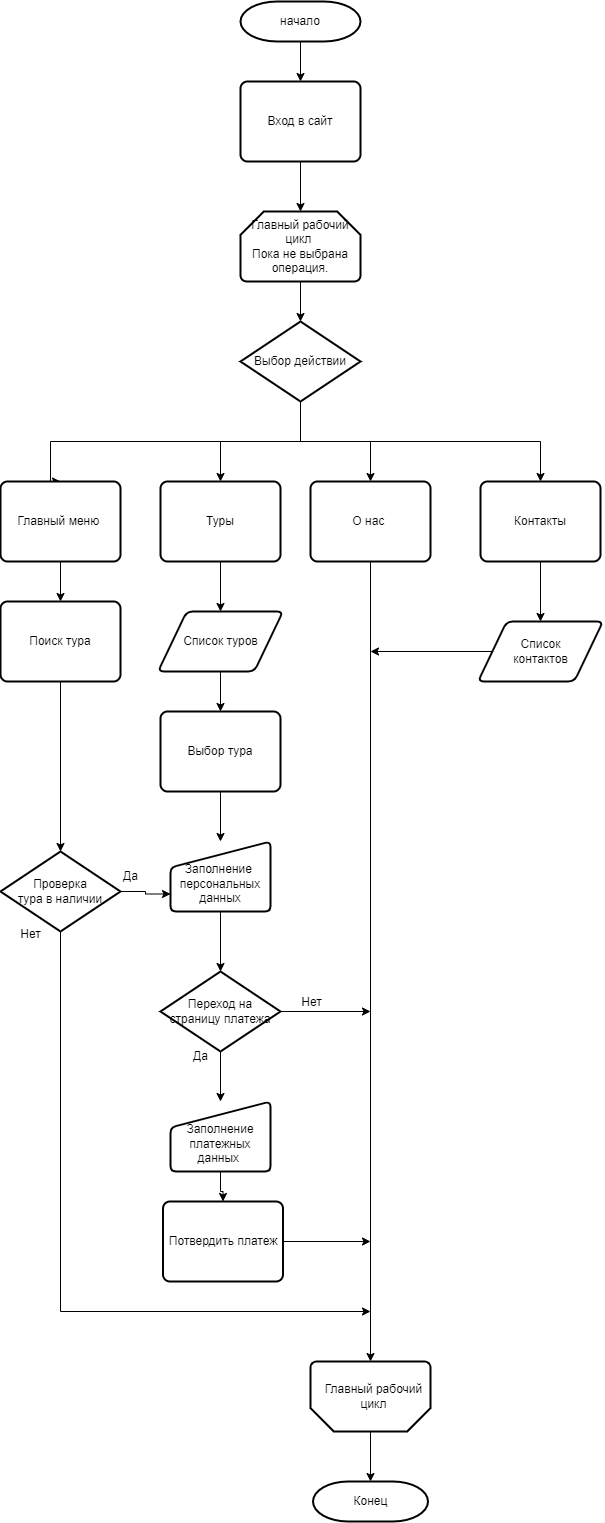

The diagram above was exported from draw.io. Its source (the exported page's mxGraphModel, read from the mxfile embedded in the PNG):
<mxGraphModel dx="1526" dy="886" grid="1" gridSize="10" guides="1" tooltips="1" connect="1" arrows="1" fold="1" page="1" pageScale="1" pageWidth="850" pageHeight="1100" math="0" shadow="0">
  <root>
    <mxCell id="0" />
    <mxCell id="1" parent="0" />
    <mxCell id="cL63wCTTDEQ-HvV77D3S-11" style="edgeStyle=orthogonalEdgeStyle;rounded=0;orthogonalLoop=1;jettySize=auto;html=1;exitX=0.5;exitY=1;exitDx=0;exitDy=0;exitPerimeter=0;entryX=0.5;entryY=0;entryDx=0;entryDy=0;" parent="1" source="cL63wCTTDEQ-HvV77D3S-12" target="cL63wCTTDEQ-HvV77D3S-15" edge="1">
      <mxGeometry relative="1" as="geometry">
        <mxPoint x="389.9999999999998" y="200" as="targetPoint" />
      </mxGeometry>
    </mxCell>
    <mxCell id="cL63wCTTDEQ-HvV77D3S-12" value="начало" style="strokeWidth=2;html=1;shape=mxgraph.flowchart.terminator;whiteSpace=wrap;" parent="1" vertex="1">
      <mxGeometry x="320" y="160" width="120" height="40" as="geometry" />
    </mxCell>
    <mxCell id="cL63wCTTDEQ-HvV77D3S-21" style="edgeStyle=orthogonalEdgeStyle;rounded=0;orthogonalLoop=1;jettySize=auto;html=1;exitX=0.5;exitY=1;exitDx=0;exitDy=0;entryX=0.5;entryY=0;entryDx=0;entryDy=0;entryPerimeter=0;" parent="1" source="cL63wCTTDEQ-HvV77D3S-15" target="cL63wCTTDEQ-HvV77D3S-19" edge="1">
      <mxGeometry relative="1" as="geometry" />
    </mxCell>
    <mxCell id="cL63wCTTDEQ-HvV77D3S-15" value="Вход в сайт" style="rounded=1;whiteSpace=wrap;html=1;absoluteArcSize=1;arcSize=14;strokeWidth=2;" parent="1" vertex="1">
      <mxGeometry x="320" y="240" width="120" height="80" as="geometry" />
    </mxCell>
    <mxCell id="cL63wCTTDEQ-HvV77D3S-23" style="edgeStyle=orthogonalEdgeStyle;rounded=0;orthogonalLoop=1;jettySize=auto;html=1;exitX=0.5;exitY=1;exitDx=0;exitDy=0;exitPerimeter=0;entryX=0.5;entryY=0;entryDx=0;entryDy=0;entryPerimeter=0;" parent="1" source="cL63wCTTDEQ-HvV77D3S-19" target="cL63wCTTDEQ-HvV77D3S-22" edge="1">
      <mxGeometry relative="1" as="geometry" />
    </mxCell>
    <mxCell id="cL63wCTTDEQ-HvV77D3S-19" value="&lt;div&gt;Главный рабочий цикл&amp;nbsp;&lt;/div&gt;&lt;div&gt;Пока не выбрана операция.&lt;/div&gt;" style="strokeWidth=2;html=1;shape=mxgraph.flowchart.loop_limit;whiteSpace=wrap;" parent="1" vertex="1">
      <mxGeometry x="320" y="370" width="120" height="70" as="geometry" />
    </mxCell>
    <mxCell id="cL63wCTTDEQ-HvV77D3S-24" style="edgeStyle=orthogonalEdgeStyle;rounded=0;orthogonalLoop=1;jettySize=auto;html=1;exitX=0.5;exitY=1;exitDx=0;exitDy=0;exitPerimeter=0;entryX=0.5;entryY=0;entryDx=0;entryDy=0;" parent="1" source="cL63wCTTDEQ-HvV77D3S-22" target="cL63wCTTDEQ-HvV77D3S-28" edge="1">
      <mxGeometry relative="1" as="geometry">
        <mxPoint x="379.66666666666674" y="650" as="targetPoint" />
      </mxGeometry>
    </mxCell>
    <mxCell id="cL63wCTTDEQ-HvV77D3S-25" style="edgeStyle=orthogonalEdgeStyle;rounded=0;orthogonalLoop=1;jettySize=auto;html=1;exitX=0.5;exitY=1;exitDx=0;exitDy=0;exitPerimeter=0;entryX=0.5;entryY=0;entryDx=0;entryDy=0;" parent="1" source="cL63wCTTDEQ-HvV77D3S-22" target="cL63wCTTDEQ-HvV77D3S-27" edge="1">
      <mxGeometry relative="1" as="geometry">
        <mxPoint x="210" y="650" as="targetPoint" />
        <Array as="points">
          <mxPoint x="380" y="600" />
          <mxPoint x="130" y="600" />
        </Array>
      </mxGeometry>
    </mxCell>
    <mxCell id="cL63wCTTDEQ-HvV77D3S-26" style="edgeStyle=orthogonalEdgeStyle;rounded=0;orthogonalLoop=1;jettySize=auto;html=1;exitX=0.5;exitY=1;exitDx=0;exitDy=0;exitPerimeter=0;entryX=0.5;entryY=0;entryDx=0;entryDy=0;" parent="1" source="cL63wCTTDEQ-HvV77D3S-22" edge="1" target="cL63wCTTDEQ-HvV77D3S-29">
      <mxGeometry relative="1" as="geometry">
        <mxPoint x="520" y="650" as="targetPoint" />
      </mxGeometry>
    </mxCell>
    <mxCell id="TR2kwVUaYQnHEkShuKH7-2" style="edgeStyle=orthogonalEdgeStyle;rounded=0;orthogonalLoop=1;jettySize=auto;html=1;exitX=0.5;exitY=1;exitDx=0;exitDy=0;exitPerimeter=0;entryX=0.5;entryY=0;entryDx=0;entryDy=0;" edge="1" parent="1" source="cL63wCTTDEQ-HvV77D3S-22" target="TR2kwVUaYQnHEkShuKH7-1">
      <mxGeometry relative="1" as="geometry">
        <Array as="points">
          <mxPoint x="380" y="600" />
          <mxPoint x="620" y="600" />
        </Array>
      </mxGeometry>
    </mxCell>
    <mxCell id="cL63wCTTDEQ-HvV77D3S-22" value="Выбор действии" style="strokeWidth=2;html=1;shape=mxgraph.flowchart.decision;whiteSpace=wrap;" parent="1" vertex="1">
      <mxGeometry x="320" y="480" width="120" height="80" as="geometry" />
    </mxCell>
    <mxCell id="TR2kwVUaYQnHEkShuKH7-26" style="edgeStyle=orthogonalEdgeStyle;rounded=0;orthogonalLoop=1;jettySize=auto;html=1;exitX=0.5;exitY=1;exitDx=0;exitDy=0;entryX=0.5;entryY=0;entryDx=0;entryDy=0;" edge="1" parent="1" source="cL63wCTTDEQ-HvV77D3S-27" target="TR2kwVUaYQnHEkShuKH7-29">
      <mxGeometry relative="1" as="geometry">
        <mxPoint x="130.00000000000023" y="820" as="targetPoint" />
      </mxGeometry>
    </mxCell>
    <mxCell id="cL63wCTTDEQ-HvV77D3S-27" value="Главный меню&amp;nbsp;" style="rounded=1;whiteSpace=wrap;html=1;absoluteArcSize=1;arcSize=14;strokeWidth=2;" parent="1" vertex="1">
      <mxGeometry x="80" y="640" width="120" height="80" as="geometry" />
    </mxCell>
    <mxCell id="TR2kwVUaYQnHEkShuKH7-4" style="edgeStyle=orthogonalEdgeStyle;rounded=0;orthogonalLoop=1;jettySize=auto;html=1;exitX=0.5;exitY=1;exitDx=0;exitDy=0;" edge="1" parent="1" source="cL63wCTTDEQ-HvV77D3S-28" target="TR2kwVUaYQnHEkShuKH7-3">
      <mxGeometry relative="1" as="geometry" />
    </mxCell>
    <mxCell id="cL63wCTTDEQ-HvV77D3S-28" value="Туры" style="rounded=1;whiteSpace=wrap;html=1;absoluteArcSize=1;arcSize=14;strokeWidth=2;" parent="1" vertex="1">
      <mxGeometry x="240" y="640" width="120" height="80" as="geometry" />
    </mxCell>
    <mxCell id="TR2kwVUaYQnHEkShuKH7-20" style="edgeStyle=orthogonalEdgeStyle;rounded=0;orthogonalLoop=1;jettySize=auto;html=1;exitX=0.5;exitY=1;exitDx=0;exitDy=0;" edge="1" parent="1" source="cL63wCTTDEQ-HvV77D3S-29" target="TR2kwVUaYQnHEkShuKH7-19">
      <mxGeometry relative="1" as="geometry" />
    </mxCell>
    <mxCell id="cL63wCTTDEQ-HvV77D3S-29" value="О нас&amp;nbsp;" style="rounded=1;whiteSpace=wrap;html=1;absoluteArcSize=1;arcSize=14;strokeWidth=2;" parent="1" vertex="1">
      <mxGeometry x="390" y="640" width="120" height="80" as="geometry" />
    </mxCell>
    <mxCell id="TR2kwVUaYQnHEkShuKH7-47" style="edgeStyle=orthogonalEdgeStyle;rounded=0;orthogonalLoop=1;jettySize=auto;html=1;exitX=0.5;exitY=1;exitDx=0;exitDy=0;entryX=0.5;entryY=0;entryDx=0;entryDy=0;" edge="1" parent="1" source="TR2kwVUaYQnHEkShuKH7-1" target="TR2kwVUaYQnHEkShuKH7-46">
      <mxGeometry relative="1" as="geometry" />
    </mxCell>
    <mxCell id="TR2kwVUaYQnHEkShuKH7-1" value="Контакты" style="rounded=1;whiteSpace=wrap;html=1;absoluteArcSize=1;arcSize=14;strokeWidth=2;" vertex="1" parent="1">
      <mxGeometry x="560" y="640" width="120" height="80" as="geometry" />
    </mxCell>
    <mxCell id="TR2kwVUaYQnHEkShuKH7-9" style="edgeStyle=orthogonalEdgeStyle;rounded=0;orthogonalLoop=1;jettySize=auto;html=1;exitX=0.5;exitY=1;exitDx=0;exitDy=0;entryX=0.5;entryY=0;entryDx=0;entryDy=0;" edge="1" parent="1" source="TR2kwVUaYQnHEkShuKH7-3" target="TR2kwVUaYQnHEkShuKH7-8">
      <mxGeometry relative="1" as="geometry" />
    </mxCell>
    <mxCell id="TR2kwVUaYQnHEkShuKH7-3" value="Список туров" style="shape=parallelogram;html=1;strokeWidth=2;perimeter=parallelogramPerimeter;whiteSpace=wrap;rounded=1;arcSize=12;size=0.23;" vertex="1" parent="1">
      <mxGeometry x="237.5" y="770" width="125" height="60" as="geometry" />
    </mxCell>
    <mxCell id="TR2kwVUaYQnHEkShuKH7-11" style="edgeStyle=orthogonalEdgeStyle;rounded=0;orthogonalLoop=1;jettySize=auto;html=1;exitX=0.5;exitY=1;exitDx=0;exitDy=0;" edge="1" parent="1" source="TR2kwVUaYQnHEkShuKH7-8" target="TR2kwVUaYQnHEkShuKH7-13">
      <mxGeometry relative="1" as="geometry">
        <mxPoint x="300" y="990" as="targetPoint" />
      </mxGeometry>
    </mxCell>
    <mxCell id="TR2kwVUaYQnHEkShuKH7-8" value="Выбор тура" style="rounded=1;whiteSpace=wrap;html=1;absoluteArcSize=1;arcSize=14;strokeWidth=2;" vertex="1" parent="1">
      <mxGeometry x="240" y="870" width="120" height="80" as="geometry" />
    </mxCell>
    <mxCell id="TR2kwVUaYQnHEkShuKH7-13" value="&lt;br&gt;Заполнение&amp;nbsp; персональных данных" style="html=1;strokeWidth=2;shape=manualInput;whiteSpace=wrap;rounded=1;size=26;arcSize=11;" vertex="1" parent="1">
      <mxGeometry x="250" y="1000" width="100" height="70" as="geometry" />
    </mxCell>
    <mxCell id="TR2kwVUaYQnHEkShuKH7-43" style="edgeStyle=orthogonalEdgeStyle;rounded=0;orthogonalLoop=1;jettySize=auto;html=1;exitX=0.5;exitY=1;exitDx=0;exitDy=0;" edge="1" parent="1" source="TR2kwVUaYQnHEkShuKH7-16" target="TR2kwVUaYQnHEkShuKH7-42">
      <mxGeometry relative="1" as="geometry" />
    </mxCell>
    <mxCell id="TR2kwVUaYQnHEkShuKH7-16" value="&lt;br&gt;Заполнение платежных данных&amp;nbsp;" style="html=1;strokeWidth=2;shape=manualInput;whiteSpace=wrap;rounded=1;size=26;arcSize=11;" vertex="1" parent="1">
      <mxGeometry x="250" y="1260" width="100" height="70" as="geometry" />
    </mxCell>
    <mxCell id="TR2kwVUaYQnHEkShuKH7-18" style="edgeStyle=orthogonalEdgeStyle;rounded=0;orthogonalLoop=1;jettySize=auto;html=1;exitX=0.5;exitY=1;exitDx=0;exitDy=0;entryX=0.5;entryY=0;entryDx=0;entryDy=0;entryPerimeter=0;" edge="1" parent="1" source="TR2kwVUaYQnHEkShuKH7-13" target="TR2kwVUaYQnHEkShuKH7-31">
      <mxGeometry relative="1" as="geometry">
        <mxPoint x="300" y="1200" as="sourcePoint" />
      </mxGeometry>
    </mxCell>
    <mxCell id="TR2kwVUaYQnHEkShuKH7-62" style="edgeStyle=orthogonalEdgeStyle;rounded=0;orthogonalLoop=1;jettySize=auto;html=1;exitX=0.5;exitY=0;exitDx=0;exitDy=0;exitPerimeter=0;entryX=0.5;entryY=0;entryDx=0;entryDy=0;entryPerimeter=0;" edge="1" parent="1" source="TR2kwVUaYQnHEkShuKH7-19" target="TR2kwVUaYQnHEkShuKH7-64">
      <mxGeometry relative="1" as="geometry">
        <mxPoint x="450" y="1700" as="targetPoint" />
      </mxGeometry>
    </mxCell>
    <mxCell id="TR2kwVUaYQnHEkShuKH7-19" value="" style="strokeWidth=2;html=1;shape=mxgraph.flowchart.loop_limit;whiteSpace=wrap;rotation=-180;" vertex="1" parent="1">
      <mxGeometry x="390" y="1520" width="120" height="70" as="geometry" />
    </mxCell>
    <mxCell id="TR2kwVUaYQnHEkShuKH7-54" style="edgeStyle=orthogonalEdgeStyle;rounded=0;orthogonalLoop=1;jettySize=auto;html=1;exitX=0.5;exitY=1;exitDx=0;exitDy=0;exitPerimeter=0;" edge="1" parent="1" source="TR2kwVUaYQnHEkShuKH7-55">
      <mxGeometry relative="1" as="geometry">
        <mxPoint x="-80" y="1030" as="sourcePoint" />
        <mxPoint x="450" y="1470" as="targetPoint" />
        <Array as="points">
          <mxPoint x="140" y="1470" />
        </Array>
      </mxGeometry>
    </mxCell>
    <mxCell id="TR2kwVUaYQnHEkShuKH7-58" style="edgeStyle=orthogonalEdgeStyle;rounded=0;orthogonalLoop=1;jettySize=auto;html=1;exitX=0.5;exitY=1;exitDx=0;exitDy=0;entryX=0.5;entryY=0;entryDx=0;entryDy=0;entryPerimeter=0;" edge="1" parent="1" source="TR2kwVUaYQnHEkShuKH7-29" target="TR2kwVUaYQnHEkShuKH7-55">
      <mxGeometry relative="1" as="geometry" />
    </mxCell>
    <mxCell id="TR2kwVUaYQnHEkShuKH7-29" value="Поиск тура" style="rounded=1;whiteSpace=wrap;html=1;absoluteArcSize=1;arcSize=14;strokeWidth=2;" vertex="1" parent="1">
      <mxGeometry x="80" y="760" width="120" height="80" as="geometry" />
    </mxCell>
    <mxCell id="TR2kwVUaYQnHEkShuKH7-32" style="edgeStyle=orthogonalEdgeStyle;rounded=0;orthogonalLoop=1;jettySize=auto;html=1;exitX=0.5;exitY=1;exitDx=0;exitDy=0;exitPerimeter=0;entryX=0.5;entryY=0;entryDx=0;entryDy=0;" edge="1" parent="1" source="TR2kwVUaYQnHEkShuKH7-31" target="TR2kwVUaYQnHEkShuKH7-16">
      <mxGeometry relative="1" as="geometry" />
    </mxCell>
    <mxCell id="TR2kwVUaYQnHEkShuKH7-36" style="edgeStyle=orthogonalEdgeStyle;rounded=0;orthogonalLoop=1;jettySize=auto;html=1;exitX=1;exitY=0.5;exitDx=0;exitDy=0;exitPerimeter=0;" edge="1" parent="1" source="TR2kwVUaYQnHEkShuKH7-31">
      <mxGeometry relative="1" as="geometry">
        <mxPoint x="450" y="1170" as="targetPoint" />
      </mxGeometry>
    </mxCell>
    <mxCell id="TR2kwVUaYQnHEkShuKH7-31" value="Переход на страницу платежа" style="strokeWidth=2;html=1;shape=mxgraph.flowchart.decision;whiteSpace=wrap;" vertex="1" parent="1">
      <mxGeometry x="240" y="1130" width="120" height="80" as="geometry" />
    </mxCell>
    <mxCell id="TR2kwVUaYQnHEkShuKH7-38" value="Да" style="text;html=1;align=center;verticalAlign=middle;resizable=0;points=[];autosize=1;strokeColor=none;fillColor=none;" vertex="1" parent="1">
      <mxGeometry x="260" y="1200" width="40" height="30" as="geometry" />
    </mxCell>
    <mxCell id="TR2kwVUaYQnHEkShuKH7-39" value="Нет" style="text;html=1;align=center;verticalAlign=middle;resizable=0;points=[];autosize=1;strokeColor=none;fillColor=none;" vertex="1" parent="1">
      <mxGeometry x="371" y="1146" width="40" height="30" as="geometry" />
    </mxCell>
    <mxCell id="TR2kwVUaYQnHEkShuKH7-44" style="edgeStyle=orthogonalEdgeStyle;rounded=0;orthogonalLoop=1;jettySize=auto;html=1;exitX=1;exitY=0.5;exitDx=0;exitDy=0;" edge="1" parent="1" source="TR2kwVUaYQnHEkShuKH7-42">
      <mxGeometry relative="1" as="geometry">
        <mxPoint x="450" y="1400" as="targetPoint" />
      </mxGeometry>
    </mxCell>
    <mxCell id="TR2kwVUaYQnHEkShuKH7-42" value="Потвердить платеж" style="rounded=1;whiteSpace=wrap;html=1;absoluteArcSize=1;arcSize=14;strokeWidth=2;" vertex="1" parent="1">
      <mxGeometry x="242.5" y="1360" width="120" height="80" as="geometry" />
    </mxCell>
    <mxCell id="TR2kwVUaYQnHEkShuKH7-48" style="edgeStyle=orthogonalEdgeStyle;rounded=0;orthogonalLoop=1;jettySize=auto;html=1;exitX=0;exitY=0.25;exitDx=0;exitDy=0;" edge="1" parent="1" source="TR2kwVUaYQnHEkShuKH7-46">
      <mxGeometry relative="1" as="geometry">
        <mxPoint x="450" y="810" as="targetPoint" />
        <Array as="points">
          <mxPoint x="577" y="810" />
          <mxPoint x="450" y="810" />
        </Array>
      </mxGeometry>
    </mxCell>
    <mxCell id="TR2kwVUaYQnHEkShuKH7-46" value="Список &lt;br&gt;контактов" style="shape=parallelogram;html=1;strokeWidth=2;perimeter=parallelogramPerimeter;whiteSpace=wrap;rounded=1;arcSize=12;size=0.23;" vertex="1" parent="1">
      <mxGeometry x="557.5" y="780" width="125" height="60" as="geometry" />
    </mxCell>
    <mxCell id="TR2kwVUaYQnHEkShuKH7-61" style="edgeStyle=orthogonalEdgeStyle;rounded=0;orthogonalLoop=1;jettySize=auto;html=1;exitX=1;exitY=0.5;exitDx=0;exitDy=0;exitPerimeter=0;entryX=0;entryY=0.75;entryDx=0;entryDy=0;" edge="1" parent="1" source="TR2kwVUaYQnHEkShuKH7-55" target="TR2kwVUaYQnHEkShuKH7-13">
      <mxGeometry relative="1" as="geometry" />
    </mxCell>
    <mxCell id="TR2kwVUaYQnHEkShuKH7-55" value="Проверка &lt;br&gt;тура в наличии" style="strokeWidth=2;html=1;shape=mxgraph.flowchart.decision;whiteSpace=wrap;" vertex="1" parent="1">
      <mxGeometry x="80" y="1010" width="120" height="80" as="geometry" />
    </mxCell>
    <mxCell id="TR2kwVUaYQnHEkShuKH7-56" value="Да" style="text;html=1;align=center;verticalAlign=middle;resizable=0;points=[];autosize=1;strokeColor=none;fillColor=none;" vertex="1" parent="1">
      <mxGeometry x="190" y="1020" width="40" height="30" as="geometry" />
    </mxCell>
    <mxCell id="TR2kwVUaYQnHEkShuKH7-57" value="Нет" style="text;html=1;align=center;verticalAlign=middle;resizable=0;points=[];autosize=1;strokeColor=none;fillColor=none;" vertex="1" parent="1">
      <mxGeometry x="90" y="1078" width="40" height="30" as="geometry" />
    </mxCell>
    <mxCell id="TR2kwVUaYQnHEkShuKH7-63" value="Главный рабочий&lt;br&gt;&amp;nbsp;цикл&amp;nbsp;" style="text;html=1;align=center;verticalAlign=middle;resizable=0;points=[];autosize=1;strokeColor=none;fillColor=none;" vertex="1" parent="1">
      <mxGeometry x="392.5" y="1535" width="120" height="40" as="geometry" />
    </mxCell>
    <mxCell id="TR2kwVUaYQnHEkShuKH7-64" value="Конец" style="strokeWidth=2;html=1;shape=mxgraph.flowchart.terminator;whiteSpace=wrap;" vertex="1" parent="1">
      <mxGeometry x="392.5" y="1640" width="115" height="40" as="geometry" />
    </mxCell>
  </root>
</mxGraphModel>